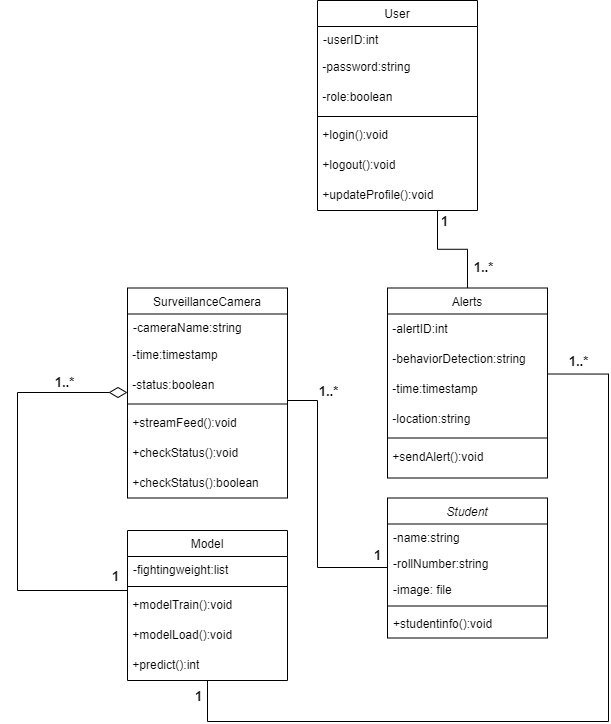

The diagram above was exported from draw.io. Its source (the exported page's mxGraphModel, read from the mxfile embedded in the PNG):
<mxGraphModel dx="1167" dy="580" grid="1" gridSize="10" guides="1" tooltips="1" connect="1" arrows="1" fold="1" page="1" pageScale="1" pageWidth="827" pageHeight="1169" math="0" shadow="0">
  <root>
    <mxCell id="WIyWlLk6GJQsqaUBKTNV-0" />
    <mxCell id="WIyWlLk6GJQsqaUBKTNV-1" parent="WIyWlLk6GJQsqaUBKTNV-0" />
    <mxCell id="zkfFHV4jXpPFQw0GAbJ--0" value="Student" style="swimlane;fontStyle=2;align=center;verticalAlign=top;childLayout=stackLayout;horizontal=1;startSize=26;horizontalStack=0;resizeParent=1;resizeLast=0;collapsible=1;marginBottom=0;rounded=0;shadow=0;strokeWidth=1;" parent="WIyWlLk6GJQsqaUBKTNV-1" vertex="1">
      <mxGeometry x="430" y="577.5" width="160" height="140" as="geometry">
        <mxRectangle x="230" y="140" width="160" height="26" as="alternateBounds" />
      </mxGeometry>
    </mxCell>
    <mxCell id="zkfFHV4jXpPFQw0GAbJ--1" value="-name:string" style="text;align=left;verticalAlign=top;spacingLeft=4;spacingRight=4;overflow=hidden;rotatable=0;points=[[0,0.5],[1,0.5]];portConstraint=eastwest;" parent="zkfFHV4jXpPFQw0GAbJ--0" vertex="1">
      <mxGeometry y="26" width="160" height="26" as="geometry" />
    </mxCell>
    <mxCell id="zkfFHV4jXpPFQw0GAbJ--2" value="-rollNumber:string" style="text;align=left;verticalAlign=top;spacingLeft=4;spacingRight=4;overflow=hidden;rotatable=0;points=[[0,0.5],[1,0.5]];portConstraint=eastwest;rounded=0;shadow=0;html=0;" parent="zkfFHV4jXpPFQw0GAbJ--0" vertex="1">
      <mxGeometry y="52" width="160" height="26" as="geometry" />
    </mxCell>
    <mxCell id="zkfFHV4jXpPFQw0GAbJ--3" value="-image: file" style="text;align=left;verticalAlign=top;spacingLeft=4;spacingRight=4;overflow=hidden;rotatable=0;points=[[0,0.5],[1,0.5]];portConstraint=eastwest;rounded=0;shadow=0;html=0;" parent="zkfFHV4jXpPFQw0GAbJ--0" vertex="1">
      <mxGeometry y="78" width="160" height="26" as="geometry" />
    </mxCell>
    <mxCell id="zkfFHV4jXpPFQw0GAbJ--4" value="" style="line;html=1;strokeWidth=1;align=left;verticalAlign=middle;spacingTop=-1;spacingLeft=3;spacingRight=3;rotatable=0;labelPosition=right;points=[];portConstraint=eastwest;" parent="zkfFHV4jXpPFQw0GAbJ--0" vertex="1">
      <mxGeometry y="104" width="160" height="8" as="geometry" />
    </mxCell>
    <mxCell id="zkfFHV4jXpPFQw0GAbJ--5" value="+studentinfo():void" style="text;align=left;verticalAlign=top;spacingLeft=4;spacingRight=4;overflow=hidden;rotatable=0;points=[[0,0.5],[1,0.5]];portConstraint=eastwest;" parent="zkfFHV4jXpPFQw0GAbJ--0" vertex="1">
      <mxGeometry y="112" width="160" height="26" as="geometry" />
    </mxCell>
    <mxCell id="zkfFHV4jXpPFQw0GAbJ--13" value="User" style="swimlane;fontStyle=0;align=center;verticalAlign=top;childLayout=stackLayout;horizontal=1;startSize=26;horizontalStack=0;resizeParent=1;resizeLast=0;collapsible=1;marginBottom=0;rounded=0;shadow=0;strokeWidth=1;" parent="WIyWlLk6GJQsqaUBKTNV-1" vertex="1">
      <mxGeometry x="360" y="80" width="160" height="210" as="geometry">
        <mxRectangle x="340" y="380" width="170" height="26" as="alternateBounds" />
      </mxGeometry>
    </mxCell>
    <mxCell id="zkfFHV4jXpPFQw0GAbJ--14" value="-userID:int" style="text;align=left;verticalAlign=top;spacingLeft=4;spacingRight=4;overflow=hidden;rotatable=0;points=[[0,0.5],[1,0.5]];portConstraint=eastwest;" parent="zkfFHV4jXpPFQw0GAbJ--13" vertex="1">
      <mxGeometry y="26" width="160" height="26" as="geometry" />
    </mxCell>
    <mxCell id="V8adljK5KtpFiUTfbimr-7" value="&amp;nbsp;-password:string" style="text;html=1;align=left;verticalAlign=middle;whiteSpace=wrap;rounded=0;" parent="zkfFHV4jXpPFQw0GAbJ--13" vertex="1">
      <mxGeometry y="52" width="160" height="30" as="geometry" />
    </mxCell>
    <mxCell id="V8adljK5KtpFiUTfbimr-8" value="&amp;nbsp;-role:boolean" style="text;html=1;align=left;verticalAlign=middle;whiteSpace=wrap;rounded=0;" parent="zkfFHV4jXpPFQw0GAbJ--13" vertex="1">
      <mxGeometry y="82" width="160" height="30" as="geometry" />
    </mxCell>
    <mxCell id="zkfFHV4jXpPFQw0GAbJ--15" value="" style="line;html=1;strokeWidth=1;align=left;verticalAlign=middle;spacingTop=-1;spacingLeft=3;spacingRight=3;rotatable=0;labelPosition=right;points=[];portConstraint=eastwest;" parent="zkfFHV4jXpPFQw0GAbJ--13" vertex="1">
      <mxGeometry y="112" width="160" height="8" as="geometry" />
    </mxCell>
    <mxCell id="V8adljK5KtpFiUTfbimr-9" value="&amp;nbsp;+login():void" style="text;html=1;align=left;verticalAlign=middle;whiteSpace=wrap;rounded=0;" parent="zkfFHV4jXpPFQw0GAbJ--13" vertex="1">
      <mxGeometry y="120" width="160" height="30" as="geometry" />
    </mxCell>
    <mxCell id="V8adljK5KtpFiUTfbimr-10" value="&amp;nbsp;+logout():void" style="text;html=1;align=left;verticalAlign=middle;whiteSpace=wrap;rounded=0;" parent="zkfFHV4jXpPFQw0GAbJ--13" vertex="1">
      <mxGeometry y="150" width="160" height="30" as="geometry" />
    </mxCell>
    <mxCell id="V8adljK5KtpFiUTfbimr-11" value="&amp;nbsp;+updateProfile():void" style="text;html=1;align=left;verticalAlign=middle;whiteSpace=wrap;rounded=0;" parent="zkfFHV4jXpPFQw0GAbJ--13" vertex="1">
      <mxGeometry y="180" width="160" height="30" as="geometry" />
    </mxCell>
    <mxCell id="zkfFHV4jXpPFQw0GAbJ--17" value="Alerts" style="swimlane;fontStyle=0;align=center;verticalAlign=top;childLayout=stackLayout;horizontal=1;startSize=26;horizontalStack=0;resizeParent=1;resizeLast=0;collapsible=1;marginBottom=0;rounded=0;shadow=0;strokeWidth=1;" parent="WIyWlLk6GJQsqaUBKTNV-1" vertex="1">
      <mxGeometry x="430" y="367.5" width="160" height="190" as="geometry">
        <mxRectangle x="508" y="120" width="160" height="26" as="alternateBounds" />
      </mxGeometry>
    </mxCell>
    <mxCell id="V8adljK5KtpFiUTfbimr-1" value="&amp;nbsp;-alertID:int" style="text;strokeColor=none;align=left;fillColor=none;html=1;verticalAlign=middle;whiteSpace=wrap;rounded=0;" parent="zkfFHV4jXpPFQw0GAbJ--17" vertex="1">
      <mxGeometry y="26" width="160" height="30" as="geometry" />
    </mxCell>
    <mxCell id="V8adljK5KtpFiUTfbimr-2" value="&amp;nbsp;-behaviorDetection:string" style="text;html=1;align=left;verticalAlign=middle;whiteSpace=wrap;rounded=0;" parent="zkfFHV4jXpPFQw0GAbJ--17" vertex="1">
      <mxGeometry y="56" width="160" height="30" as="geometry" />
    </mxCell>
    <mxCell id="V8adljK5KtpFiUTfbimr-3" value="&amp;nbsp;-time:timestamp" style="text;html=1;align=left;verticalAlign=middle;whiteSpace=wrap;rounded=0;" parent="zkfFHV4jXpPFQw0GAbJ--17" vertex="1">
      <mxGeometry y="86" width="160" height="30" as="geometry" />
    </mxCell>
    <mxCell id="V8adljK5KtpFiUTfbimr-4" value="&amp;nbsp;-location:string" style="text;html=1;align=left;verticalAlign=middle;whiteSpace=wrap;rounded=0;" parent="zkfFHV4jXpPFQw0GAbJ--17" vertex="1">
      <mxGeometry y="116" width="160" height="30" as="geometry" />
    </mxCell>
    <mxCell id="zkfFHV4jXpPFQw0GAbJ--23" value="" style="line;html=1;strokeWidth=1;align=left;verticalAlign=middle;spacingTop=-1;spacingLeft=3;spacingRight=3;rotatable=0;labelPosition=right;points=[];portConstraint=eastwest;" parent="zkfFHV4jXpPFQw0GAbJ--17" vertex="1">
      <mxGeometry y="146" width="160" height="8" as="geometry" />
    </mxCell>
    <mxCell id="V8adljK5KtpFiUTfbimr-6" value="&amp;nbsp;+sendAlert():void" style="text;html=1;align=left;verticalAlign=middle;whiteSpace=wrap;rounded=0;" parent="zkfFHV4jXpPFQw0GAbJ--17" vertex="1">
      <mxGeometry y="154" width="160" height="30" as="geometry" />
    </mxCell>
    <mxCell id="Yn0IiCkMxxXbQOFD2_Qi-37" style="edgeStyle=orthogonalEdgeStyle;rounded=0;orthogonalLoop=1;jettySize=auto;html=1;exitX=0.5;exitY=1;exitDx=0;exitDy=0;endArrow=none;endFill=0;entryX=1;entryY=0;entryDx=0;entryDy=0;" parent="WIyWlLk6GJQsqaUBKTNV-1" source="kvr_Qh4wIs-FxR4q1Ktv-1" target="V8adljK5KtpFiUTfbimr-3" edge="1">
      <mxGeometry relative="1" as="geometry">
        <mxPoint x="259.99999999999994" y="800.75" as="sourcePoint" />
        <mxPoint x="650" y="450" as="targetPoint" />
        <Array as="points">
          <mxPoint x="250" y="801" />
          <mxPoint x="651" y="801" />
          <mxPoint x="651" y="454" />
        </Array>
      </mxGeometry>
    </mxCell>
    <mxCell id="Yn0IiCkMxxXbQOFD2_Qi-38" value="&lt;b&gt;&lt;font style=&quot;font-size: 13px;&quot;&gt;1&lt;/font&gt;&lt;/b&gt;" style="edgeLabel;html=1;align=center;verticalAlign=middle;resizable=0;points=[];" parent="Yn0IiCkMxxXbQOFD2_Qi-37" vertex="1" connectable="0">
      <mxGeometry x="-0.8675" relative="1" as="geometry">
        <mxPoint x="-25" y="-26" as="offset" />
      </mxGeometry>
    </mxCell>
    <mxCell id="Yn0IiCkMxxXbQOFD2_Qi-39" value="&lt;b&gt;&lt;font style=&quot;font-size: 13px;&quot;&gt;1..*&lt;/font&gt;&lt;/b&gt;" style="edgeLabel;html=1;align=center;verticalAlign=middle;resizable=0;points=[];" parent="Yn0IiCkMxxXbQOFD2_Qi-37" vertex="1" connectable="0">
      <mxGeometry x="0.7349" y="-2" relative="1" as="geometry">
        <mxPoint x="-33" y="-65" as="offset" />
      </mxGeometry>
    </mxCell>
    <mxCell id="V8adljK5KtpFiUTfbimr-36" value="SurveillanceCamera" style="swimlane;fontStyle=0;align=center;verticalAlign=top;childLayout=stackLayout;horizontal=1;startSize=26;horizontalStack=0;resizeParent=1;resizeLast=0;collapsible=1;marginBottom=0;rounded=0;shadow=0;strokeWidth=1;" parent="WIyWlLk6GJQsqaUBKTNV-1" vertex="1">
      <mxGeometry x="170" y="367.5" width="160" height="210" as="geometry">
        <mxRectangle x="340" y="380" width="170" height="26" as="alternateBounds" />
      </mxGeometry>
    </mxCell>
    <mxCell id="V8adljK5KtpFiUTfbimr-37" value="-cameraName:string" style="text;align=left;verticalAlign=top;spacingLeft=4;spacingRight=4;overflow=hidden;rotatable=0;points=[[0,0.5],[1,0.5]];portConstraint=eastwest;" parent="V8adljK5KtpFiUTfbimr-36" vertex="1">
      <mxGeometry y="26" width="160" height="26" as="geometry" />
    </mxCell>
    <mxCell id="V8adljK5KtpFiUTfbimr-39" value="&amp;nbsp;-time:timestamp" style="text;html=1;align=left;verticalAlign=middle;whiteSpace=wrap;rounded=0;" parent="V8adljK5KtpFiUTfbimr-36" vertex="1">
      <mxGeometry y="52" width="160" height="30" as="geometry" />
    </mxCell>
    <mxCell id="V8adljK5KtpFiUTfbimr-56" value="&amp;nbsp;-status:boolean" style="text;html=1;align=left;verticalAlign=middle;whiteSpace=wrap;rounded=0;" parent="V8adljK5KtpFiUTfbimr-36" vertex="1">
      <mxGeometry y="82" width="160" height="30" as="geometry" />
    </mxCell>
    <mxCell id="V8adljK5KtpFiUTfbimr-40" value="" style="line;html=1;strokeWidth=1;align=left;verticalAlign=middle;spacingTop=-1;spacingLeft=3;spacingRight=3;rotatable=0;labelPosition=right;points=[];portConstraint=eastwest;" parent="V8adljK5KtpFiUTfbimr-36" vertex="1">
      <mxGeometry y="112" width="160" height="8" as="geometry" />
    </mxCell>
    <mxCell id="V8adljK5KtpFiUTfbimr-41" value="&amp;nbsp;+streamFeed():void" style="text;html=1;align=left;verticalAlign=middle;whiteSpace=wrap;rounded=0;" parent="V8adljK5KtpFiUTfbimr-36" vertex="1">
      <mxGeometry y="120" width="160" height="30" as="geometry" />
    </mxCell>
    <mxCell id="V8adljK5KtpFiUTfbimr-42" value="&amp;nbsp;+checkStatus():void" style="text;html=1;align=left;verticalAlign=middle;whiteSpace=wrap;rounded=0;" parent="V8adljK5KtpFiUTfbimr-36" vertex="1">
      <mxGeometry y="150" width="160" height="30" as="geometry" />
    </mxCell>
    <mxCell id="V8adljK5KtpFiUTfbimr-57" value="&amp;nbsp;+checkStatus():boolean" style="text;html=1;align=left;verticalAlign=middle;whiteSpace=wrap;rounded=0;" parent="V8adljK5KtpFiUTfbimr-36" vertex="1">
      <mxGeometry y="180" width="160" height="30" as="geometry" />
    </mxCell>
    <mxCell id="Yn0IiCkMxxXbQOFD2_Qi-20" style="edgeStyle=orthogonalEdgeStyle;rounded=0;orthogonalLoop=1;jettySize=auto;html=1;entryX=0;entryY=0.75;entryDx=0;entryDy=0;endArrow=diamondThin;endFill=0;endSize=16;exitX=0;exitY=0;exitDx=0;exitDy=0;" parent="WIyWlLk6GJQsqaUBKTNV-1" source="V8adljK5KtpFiUTfbimr-49" target="V8adljK5KtpFiUTfbimr-56" edge="1">
      <mxGeometry relative="1" as="geometry">
        <mxPoint x="40" y="710" as="sourcePoint" />
        <Array as="points">
          <mxPoint x="60" y="670" />
          <mxPoint x="60" y="472" />
        </Array>
      </mxGeometry>
    </mxCell>
    <mxCell id="Yn0IiCkMxxXbQOFD2_Qi-21" value="&lt;b&gt;&lt;font style=&quot;font-size: 13px;&quot;&gt;1&lt;/font&gt;&lt;/b&gt;" style="edgeLabel;html=1;align=center;verticalAlign=middle;resizable=0;points=[];" parent="Yn0IiCkMxxXbQOFD2_Qi-20" vertex="1" connectable="0">
      <mxGeometry x="-0.8427" relative="1" as="geometry">
        <mxPoint x="21" y="-15" as="offset" />
      </mxGeometry>
    </mxCell>
    <mxCell id="Yn0IiCkMxxXbQOFD2_Qi-22" value="&lt;b&gt;&lt;font style=&quot;font-size: 13px;&quot;&gt;1..*&lt;/font&gt;&lt;/b&gt;" style="edgeLabel;html=1;align=center;verticalAlign=middle;resizable=0;points=[];" parent="Yn0IiCkMxxXbQOFD2_Qi-20" vertex="1" connectable="0">
      <mxGeometry x="0.6935" relative="1" as="geometry">
        <mxPoint y="-11" as="offset" />
      </mxGeometry>
    </mxCell>
    <mxCell id="V8adljK5KtpFiUTfbimr-43" value="Model" style="swimlane;fontStyle=0;align=center;verticalAlign=top;childLayout=stackLayout;horizontal=1;startSize=26;horizontalStack=0;resizeParent=1;resizeLast=0;collapsible=1;marginBottom=0;rounded=0;shadow=0;strokeWidth=1;" parent="WIyWlLk6GJQsqaUBKTNV-1" vertex="1">
      <mxGeometry x="170" y="610" width="160" height="150" as="geometry">
        <mxRectangle x="340" y="380" width="170" height="26" as="alternateBounds" />
      </mxGeometry>
    </mxCell>
    <mxCell id="V8adljK5KtpFiUTfbimr-44" value="-fightingweight:list" style="text;align=left;verticalAlign=top;spacingLeft=4;spacingRight=4;overflow=hidden;rotatable=0;points=[[0,0.5],[1,0.5]];portConstraint=eastwest;" parent="V8adljK5KtpFiUTfbimr-43" vertex="1">
      <mxGeometry y="26" width="160" height="26" as="geometry" />
    </mxCell>
    <mxCell id="V8adljK5KtpFiUTfbimr-46" value="" style="line;html=1;strokeWidth=1;align=left;verticalAlign=middle;spacingTop=-1;spacingLeft=3;spacingRight=3;rotatable=0;labelPosition=right;points=[];portConstraint=eastwest;" parent="V8adljK5KtpFiUTfbimr-43" vertex="1">
      <mxGeometry y="52" width="160" height="8" as="geometry" />
    </mxCell>
    <mxCell id="V8adljK5KtpFiUTfbimr-49" value="&amp;nbsp;+modelTrain():void" style="text;html=1;align=left;verticalAlign=middle;whiteSpace=wrap;rounded=0;" parent="V8adljK5KtpFiUTfbimr-43" vertex="1">
      <mxGeometry y="60" width="160" height="30" as="geometry" />
    </mxCell>
    <mxCell id="kvr_Qh4wIs-FxR4q1Ktv-0" value="&amp;nbsp;+modelLoad():void" style="text;html=1;align=left;verticalAlign=middle;whiteSpace=wrap;rounded=0;" parent="V8adljK5KtpFiUTfbimr-43" vertex="1">
      <mxGeometry y="90" width="160" height="30" as="geometry" />
    </mxCell>
    <mxCell id="kvr_Qh4wIs-FxR4q1Ktv-1" value="&amp;nbsp;+predict():int" style="text;html=1;align=left;verticalAlign=middle;whiteSpace=wrap;rounded=0;" parent="V8adljK5KtpFiUTfbimr-43" vertex="1">
      <mxGeometry y="120" width="160" height="30" as="geometry" />
    </mxCell>
    <mxCell id="Yn0IiCkMxxXbQOFD2_Qi-8" style="edgeStyle=orthogonalEdgeStyle;rounded=0;orthogonalLoop=1;jettySize=auto;html=1;exitX=0.75;exitY=1;exitDx=0;exitDy=0;entryX=0.5;entryY=0;entryDx=0;entryDy=0;endArrow=none;endFill=0;" parent="WIyWlLk6GJQsqaUBKTNV-1" source="V8adljK5KtpFiUTfbimr-11" target="zkfFHV4jXpPFQw0GAbJ--17" edge="1">
      <mxGeometry relative="1" as="geometry" />
    </mxCell>
    <mxCell id="Yn0IiCkMxxXbQOFD2_Qi-11" value="&lt;b style=&quot;font-size: 13px;&quot;&gt;1&lt;/b&gt;" style="edgeLabel;html=1;align=center;verticalAlign=middle;resizable=0;points=[];fontSize=13;" parent="Yn0IiCkMxxXbQOFD2_Qi-8" vertex="1" connectable="0">
      <mxGeometry x="-0.6607" y="2" relative="1" as="geometry">
        <mxPoint x="4" y="-7" as="offset" />
      </mxGeometry>
    </mxCell>
    <mxCell id="Yn0IiCkMxxXbQOFD2_Qi-13" value="&lt;b&gt;&lt;font style=&quot;font-size: 13px;&quot;&gt;1..*&lt;/font&gt;&lt;/b&gt;" style="edgeLabel;html=1;align=center;verticalAlign=middle;resizable=0;points=[];" parent="Yn0IiCkMxxXbQOFD2_Qi-8" vertex="1" connectable="0">
      <mxGeometry x="0.6071" y="1" relative="1" as="geometry">
        <mxPoint x="14" as="offset" />
      </mxGeometry>
    </mxCell>
    <mxCell id="Yn0IiCkMxxXbQOFD2_Qi-34" style="edgeStyle=orthogonalEdgeStyle;rounded=0;orthogonalLoop=1;jettySize=auto;html=1;entryX=1;entryY=0.25;entryDx=0;entryDy=0;endArrow=none;endFill=0;exitX=0;exitY=0.5;exitDx=0;exitDy=0;" parent="WIyWlLk6GJQsqaUBKTNV-1" source="zkfFHV4jXpPFQw0GAbJ--2" target="V8adljK5KtpFiUTfbimr-56" edge="1">
      <mxGeometry relative="1" as="geometry">
        <Array as="points">
          <mxPoint x="430" y="665" />
          <mxPoint x="430" y="647" />
          <mxPoint x="360" y="647" />
          <mxPoint x="360" y="480" />
          <mxPoint x="330" y="480" />
        </Array>
      </mxGeometry>
    </mxCell>
    <mxCell id="Yn0IiCkMxxXbQOFD2_Qi-35" value="&lt;b&gt;&lt;font style=&quot;font-size: 13px;&quot;&gt;1&lt;/font&gt;&lt;/b&gt;" style="edgeLabel;html=1;align=center;verticalAlign=middle;resizable=0;points=[];" parent="Yn0IiCkMxxXbQOFD2_Qi-34" vertex="1" connectable="0">
      <mxGeometry x="-0.9205" y="-1" relative="1" as="geometry">
        <mxPoint x="-10" y="-21" as="offset" />
      </mxGeometry>
    </mxCell>
    <mxCell id="Yn0IiCkMxxXbQOFD2_Qi-36" value="&lt;b&gt;&lt;font style=&quot;font-size: 13px;&quot;&gt;1..*&lt;/font&gt;&lt;/b&gt;" style="edgeLabel;html=1;align=center;verticalAlign=middle;resizable=0;points=[];" parent="Yn0IiCkMxxXbQOFD2_Qi-34" vertex="1" connectable="0">
      <mxGeometry x="0.7541" relative="1" as="geometry">
        <mxPoint x="23" y="-10" as="offset" />
      </mxGeometry>
    </mxCell>
  </root>
</mxGraphModel>